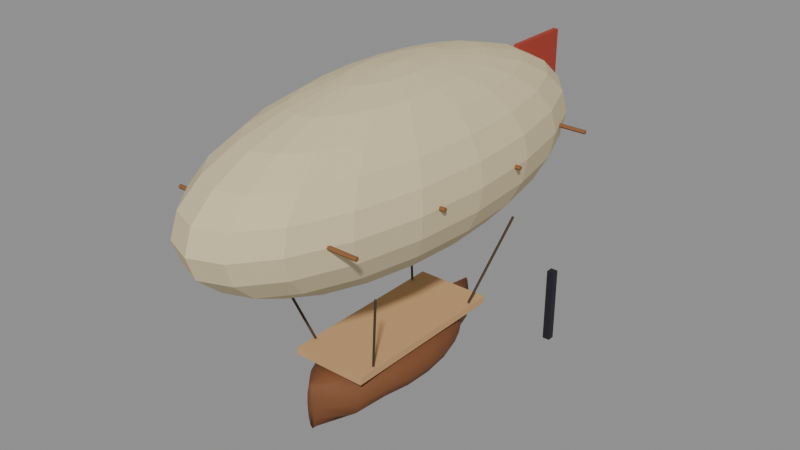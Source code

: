 # Source: veh_airship.blend  (saved by Blender 5.2.45; exported with 4.5.12 LTS)
import bpy
from mathutils import Matrix  # noqa: F401  (used for matrix-valued properties, if any)

bpy.ops.wm.read_factory_settings(use_empty=True)
scene = bpy.context.scene
scene.name = 'Scene'

# ---- materials (node trees are filled in below, after node groups)
mat_envelope = bpy.data.materials.new('envelope')
mat_rib = bpy.data.materials.new('rib')
mat_hull = bpy.data.materials.new('hull')
mat_deck = bpy.data.materials.new('deck')
mat_rope = bpy.data.materials.new('rope')
mat_iron = bpy.data.materials.new('iron')
mat_fin = bpy.data.materials.new('fin')

# ---- material node trees
mat_envelope.use_nodes = True; mat_envelope.node_tree.nodes.clear()
_N = mat_envelope.node_tree.nodes; _L = mat_envelope.node_tree.links
n0 = _N.new('ShaderNodeBsdfPrincipled'); n0.name = 'Principled BSDF'; n0.location = (-200, 100)
n0.inputs[0].default_value = (0.6867, 0.5776, 0.3515, 1.0)
n0.inputs[2].default_value = 0.85
n0.inputs[10].default_value = 0.005
n1 = _N.new('ShaderNodeOutputMaterial'); n1.name = 'Material Output'; n1.location = (200, 100)
_L.new(n0.outputs[0], n1.inputs[0])
n1.is_active_output = True
mat_rib.use_nodes = True; mat_rib.node_tree.nodes.clear()
_N = mat_rib.node_tree.nodes; _L = mat_rib.node_tree.links
n0 = _N.new('ShaderNodeBsdfPrincipled'); n0.name = 'Principled BSDF'; n0.location = (-200, 100)
n0.inputs[0].default_value = (0.2542, 0.1022, 0.0319, 1.0)
n0.inputs[2].default_value = 0.8
n0.inputs[10].default_value = 0.005
n1 = _N.new('ShaderNodeOutputMaterial'); n1.name = 'Material Output'; n1.location = (200, 100)
_L.new(n0.outputs[0], n1.inputs[0])
n1.is_active_output = True
mat_hull.use_nodes = True; mat_hull.node_tree.nodes.clear()
_N = mat_hull.node_tree.nodes; _L = mat_hull.node_tree.links
n0 = _N.new('ShaderNodeBsdfPrincipled'); n0.name = 'Principled BSDF'; n0.location = (-200, 100)
n0.inputs[0].default_value = (0.1946, 0.06848, 0.02315, 1.0)
n0.inputs[2].default_value = 0.8
n0.inputs[10].default_value = 0.005
n1 = _N.new('ShaderNodeOutputMaterial'); n1.name = 'Material Output'; n1.location = (200, 100)
_L.new(n0.outputs[0], n1.inputs[0])
n1.is_active_output = True
mat_deck.use_nodes = True; mat_deck.node_tree.nodes.clear()
_N = mat_deck.node_tree.nodes; _L = mat_deck.node_tree.links
n0 = _N.new('ShaderNodeBsdfPrincipled'); n0.name = 'Principled BSDF'; n0.location = (-200, 100)
n0.inputs[0].default_value = (0.5776, 0.3515, 0.162, 1.0)
n0.inputs[2].default_value = 0.85
n0.inputs[10].default_value = 0.005
n1 = _N.new('ShaderNodeOutputMaterial'); n1.name = 'Material Output'; n1.location = (200, 100)
_L.new(n0.outputs[0], n1.inputs[0])
n1.is_active_output = True
mat_rope.use_nodes = True; mat_rope.node_tree.nodes.clear()
_N = mat_rope.node_tree.nodes; _L = mat_rope.node_tree.links
n0 = _N.new('ShaderNodeBsdfPrincipled'); n0.name = 'Principled BSDF'; n0.location = (-200, 100)
n0.inputs[0].default_value = (0.06848, 0.04231, 0.02315, 1.0)
n0.inputs[2].default_value = 0.9
n0.inputs[10].default_value = 0.005
n1 = _N.new('ShaderNodeOutputMaterial'); n1.name = 'Material Output'; n1.location = (200, 100)
_L.new(n0.outputs[0], n1.inputs[0])
n1.is_active_output = True
mat_iron.use_nodes = True; mat_iron.node_tree.nodes.clear()
_N = mat_iron.node_tree.nodes; _L = mat_iron.node_tree.links
n0 = _N.new('ShaderNodeBsdfPrincipled'); n0.name = 'Principled BSDF'; n0.location = (-200, 100)
n0.inputs[0].default_value = (0.04231, 0.04231, 0.05448, 1.0)
n0.inputs[1].default_value = 0.7
n0.inputs[2].default_value = 0.55
n0.inputs[10].default_value = 0.005
n1 = _N.new('ShaderNodeOutputMaterial'); n1.name = 'Material Output'; n1.location = (200, 100)
_L.new(n0.outputs[0], n1.inputs[0])
n1.is_active_output = True
mat_fin.use_nodes = True; mat_fin.node_tree.nodes.clear()
_N = mat_fin.node_tree.nodes; _L = mat_fin.node_tree.links
n0 = _N.new('ShaderNodeBsdfPrincipled'); n0.name = 'Principled BSDF'; n0.location = (-200, 100)
n0.inputs[0].default_value = (0.3916, 0.04231, 0.02315, 1.0)
n0.inputs[2].default_value = 0.8
n0.inputs[10].default_value = 0.005
n1 = _N.new('ShaderNodeOutputMaterial'); n1.name = 'Material Output'; n1.location = (200, 100)
_L.new(n0.outputs[0], n1.inputs[0])
n1.is_active_output = True

# ---- meshes
me_envelope = bpy.data.meshes.new('envelope')
me_envelope.from_pydata([(0.0, 0.0, 1.75), (0.0, 0.3494, 1.733), (0.0, 0.675, 1.683), (0.0, 1.304, 1.379), (0.0, 1.35, 1.25), (0.0, 1.304, 1.121), (0.0, 0.675, 0.817), (0.0, 0.3494, 0.767), (0.0, 0.0, 0.75), (0.04399, 0.3323, 1.733), (0.08498, 0.642, 1.683), (0.1202, 0.9079, 1.604), (0.1472, 1.112, 1.5), (0.1642, 1.24, 1.379), (0.17, 1.284, 1.25), (0.1642, 1.24, 1.121), (0.1472, 1.112, 1.0), (0.1202, 0.9079, 0.8964), (0.08498, 0.642, 0.817), (0.04399, 0.3323, 0.767), (0.08367, 0.2827, 1.733), (0.1616, 0.5461, 1.683), (0.2286, 0.7723, 1.604), (0.28, 0.9458, 1.5), (0.3123, 1.055, 1.379), (0.3233, 1.092, 1.25), (0.3123, 1.055, 1.121), (0.28, 0.9458, 1.0), (0.2286, 0.7723, 0.8964), (0.1616, 0.5461, 0.817), (0.08367, 0.2827, 0.767), (0.1152, 0.2054, 1.733), (0.2225, 0.3968, 1.683), (0.3146, 0.5611, 1.604), (0.3853, 0.6872, 1.5), (0.4298, 0.7665, 1.379), (0.445, 0.7935, 1.25), (0.4298, 0.7665, 1.121), (0.3853, 0.6872, 1.0), (0.3146, 0.5611, 0.8964), (0.2225, 0.3968, 0.817), (0.1152, 0.2054, 0.767), (0.1354, 0.108, 1.733), (0.2615, 0.2086, 1.683), (0.3699, 0.295, 1.604), (0.453, 0.3613, 1.5), (0.5053, 0.403, 1.379), (0.5231, 0.4172, 1.25), (0.5053, 0.403, 1.121), (0.453, 0.3613, 1.0), (0.3699, 0.295, 0.8964), (0.2615, 0.2086, 0.817), (0.1354, 0.108, 0.767), (0.1424, -2.012e-08, 1.733), (0.275, -2.012e-08, 1.683), (0.3889, 0.0, 1.604), (0.4763, 4.023e-08, 1.5), (0.5313, 0.0, 1.379), (0.55, -4.023e-08, 1.25), (0.5313, 0.0, 1.121), (0.4763, 4.023e-08, 1.0), (0.3889, 0.0, 0.8964), (0.275, -2.012e-08, 0.817), (0.1424, -2.012e-08, 0.767), (0.1354, -0.108, 1.733), (0.2615, -0.2086, 1.683), (0.3699, -0.295, 1.604), (0.453, -0.3613, 1.5), (0.5053, -0.403, 1.379), (0.5231, -0.4172, 1.25), (0.5053, -0.403, 1.121), (0.453, -0.3613, 1.0), (0.3699, -0.295, 0.8964), (0.2615, -0.2086, 0.817), (0.1354, -0.108, 0.767), (0.1152, -0.2054, 1.733), (0.2225, -0.3968, 1.683), (0.3146, -0.5611, 1.604), (0.3853, -0.6872, 1.5), (0.4298, -0.7665, 1.379), (0.445, -0.7935, 1.25), (0.4298, -0.7665, 1.121), (0.3853, -0.6872, 1.0), (0.3146, -0.5611, 0.8964), (0.2225, -0.3968, 0.817), (0.1152, -0.2054, 0.767), (0.08367, -0.2827, 1.733), (0.1616, -0.5461, 1.683), (0.2286, -0.7723, 1.604), (0.28, -0.9458, 1.5), (0.3123, -1.055, 1.379), (0.3233, -1.092, 1.25), (0.3123, -1.055, 1.121), (0.28, -0.9458, 1.0), (0.2286, -0.7723, 0.8964), (0.1616, -0.5461, 0.817), (0.08367, -0.2827, 0.767), (0.04399, -0.3323, 1.733), (0.08498, -0.642, 1.683), (0.1202, -0.9079, 1.604), (0.1472, -1.112, 1.5), (0.1642, -1.24, 1.379), (0.17, -1.284, 1.25), (0.1642, -1.24, 1.121), (0.1472, -1.112, 1.0), (0.1202, -0.9079, 0.8964), (0.08498, -0.642, 0.817), (0.04399, -0.3323, 0.767), (-1.229e-08, -0.3494, 1.733), (0.0, -0.675, 1.683), (8.196e-09, -0.9546, 1.604), (1.639e-08, -1.169, 1.5), (0.0, -1.304, 1.379), (0.0, -1.35, 1.25), (0.0, -1.304, 1.121), (1.639e-08, -1.169, 1.0), (8.196e-09, -0.9546, 0.8964), (0.0, -0.675, 0.817), (-1.229e-08, -0.3494, 0.767), (-0.04399, -0.3323, 1.733), (-0.08498, -0.642, 1.683), (-0.1202, -0.9079, 1.604), (-0.1472, -1.112, 1.5), (-0.1642, -1.24, 1.379), (-0.17, -1.284, 1.25), (-0.1642, -1.24, 1.121), (-0.1472, -1.112, 1.0), (-0.1202, -0.9079, 0.8964), (-0.08498, -0.642, 0.817), (-0.04399, -0.3323, 0.767), (-0.08367, -0.2827, 1.733), (-0.1616, -0.5461, 1.683), (-0.2286, -0.7723, 1.604), (-0.28, -0.9458, 1.5), (-0.3123, -1.055, 1.379), (-0.3233, -1.092, 1.25), (-0.3123, -1.055, 1.121), (-0.28, -0.9458, 1.0), (-0.2286, -0.7723, 0.8964), (-0.1616, -0.5461, 0.817), (-0.08367, -0.2827, 0.767), (-0.1152, -0.2054, 1.733), (-0.2225, -0.3968, 1.683), (-0.3146, -0.5611, 1.604), (-0.3853, -0.6872, 1.5), (-0.4298, -0.7665, 1.379), (-0.445, -0.7935, 1.25), (-0.4298, -0.7665, 1.121), (-0.3853, -0.6872, 1.0), (-0.3146, -0.5611, 0.8964), (-0.2225, -0.3968, 0.817), (-0.1152, -0.2054, 0.767), (-0.1354, -0.108, 1.733), (-0.2615, -0.2086, 1.683), (-0.3699, -0.295, 1.604), (-0.453, -0.3613, 1.5), (-0.5053, -0.403, 1.379), (-0.5231, -0.4172, 1.25), (-0.5053, -0.403, 1.121), (-0.453, -0.3613, 1.0), (-0.3699, -0.295, 0.8964), (-0.2615, -0.2086, 0.817), (-0.1354, -0.108, 0.767), (-0.1424, 5.029e-08, 1.733), (-0.275, 0.0, 1.683), (-0.3889, -2.012e-08, 1.604), (-0.4763, 0.0, 1.5), (-0.5313, 8.047e-08, 1.379), (-0.55, 0.0, 1.25), (-0.5313, 8.047e-08, 1.121), (-0.4763, 0.0, 1.0), (-0.3889, -2.012e-08, 0.8964), (-0.275, 0.0, 0.817), (-0.1424, 5.029e-08, 0.767), (-0.1354, 0.108, 1.733), (-0.2615, 0.2086, 1.683), (-0.3699, 0.295, 1.604), (-0.453, 0.3613, 1.5), (-0.5053, 0.403, 1.379), (-0.5231, 0.4172, 1.25), (-0.5053, 0.403, 1.121), (-0.453, 0.3613, 1.0), (-0.3699, 0.295, 0.8964), (-0.2615, 0.2086, 0.817), (-0.1354, 0.108, 0.767), (-0.1152, 0.2054, 1.733), (-0.2225, 0.3968, 1.683), (-0.3146, 0.5611, 1.604), (-0.3853, 0.6872, 1.5), (-0.4298, 0.7665, 1.379), (-0.445, 0.7935, 1.25), (-0.4298, 0.7665, 1.121), (-0.3853, 0.6872, 1.0), (-0.3146, 0.5611, 0.8964), (-0.2225, 0.3968, 0.817), (-0.1152, 0.2054, 0.767), (-0.08367, 0.2827, 1.733), (-0.1616, 0.5461, 1.683), (-0.2286, 0.7723, 1.604), (-0.28, 0.9459, 1.5), (-0.3123, 1.055, 1.379), (-0.3233, 1.092, 1.25), (-0.3123, 1.055, 1.121), (-0.28, 0.9459, 1.0), (-0.2286, 0.7723, 0.8964), (-0.1616, 0.5461, 0.817), (-0.08367, 0.2827, 0.767), (-0.04399, 0.3323, 1.733), (-0.08498, 0.642, 1.683), (-0.1202, 0.9079, 1.604), (-0.1472, 1.112, 1.5), (-0.1642, 1.24, 1.379), (-0.17, 1.284, 1.25), (-0.1642, 1.24, 1.121), (-0.1472, 1.112, 1.0), (-0.1202, 0.9079, 0.8964), (-0.08498, 0.642, 0.817), (-0.04399, 0.3323, 0.767), (-1.639e-08, 0.9546, 1.604), (4.917e-08, 1.169, 1.5), (4.917e-08, 1.169, 1.0), (-1.639e-08, 0.9546, 0.8964)], [], [(218, 2, 10, 11), (6, 221, 17, 18), (5, 4, 14, 15), (219, 218, 11, 12), (7, 6, 18, 19), (1, 0, 9), (220, 5, 15, 16), (3, 219, 12, 13), (8, 7, 19), (2, 1, 9, 10), (221, 220, 16, 17), (4, 3, 13, 14), (9, 0, 20), (16, 15, 26, 27), (13, 12, 23, 24), (8, 19, 30), (10, 9, 20, 21), (17, 16, 27, 28), (14, 13, 24, 25), (11, 10, 21, 22), (18, 17, 28, 29), (15, 14, 25, 26), (12, 11, 22, 23), (19, 18, 29, 30), (29, 28, 39, 40), (26, 25, 36, 37), (23, 22, 33, 34), (30, 29, 40, 41), (20, 0, 31), (27, 26, 37, 38), (24, 23, 34, 35), (8, 30, 41), (21, 20, 31, 32), (28, 27, 38, 39), (25, 24, 35, 36), (22, 21, 32, 33), (32, 31, 42, 43), (39, 38, 49, 50), (36, 35, 46, 47), (33, 32, 43, 44), (40, 39, 50, 51), (37, 36, 47, 48), (34, 33, 44, 45), (41, 40, 51, 52), (31, 0, 42), (38, 37, 48, 49), (35, 34, 45, 46), (8, 41, 52), (52, 51, 62, 63), (42, 0, 53), (49, 48, 59, 60), (46, 45, 56, 57), (8, 52, 63), (43, 42, 53, 54), (50, 49, 60, 61), (47, 46, 57, 58), (44, 43, 54, 55), (51, 50, 61, 62), (48, 47, 58, 59), (45, 44, 55, 56), (55, 54, 65, 66), (62, 61, 72, 73), (59, 58, 69, 70), (56, 55, 66, 67), (63, 62, 73, 74), (53, 0, 64), (60, 59, 70, 71), (57, 56, 67, 68), (8, 63, 74), (54, 53, 64, 65), (61, 60, 71, 72), (58, 57, 68, 69), (8, 74, 85), (65, 64, 75, 76), (72, 71, 82, 83), (69, 68, 79, 80), (66, 65, 76, 77), (73, 72, 83, 84), (70, 69, 80, 81), (67, 66, 77, 78), (74, 73, 84, 85), (64, 0, 75), (71, 70, 81, 82), (68, 67, 78, 79), (78, 77, 88, 89), (85, 84, 95, 96), (75, 0, 86), (82, 81, 92, 93), (79, 78, 89, 90), (8, 85, 96), (76, 75, 86, 87), (83, 82, 93, 94), (80, 79, 90, 91), (77, 76, 87, 88), (84, 83, 94, 95), (81, 80, 91, 92), (88, 87, 98, 99), (95, 94, 105, 106), (92, 91, 102, 103), (89, 88, 99, 100), (96, 95, 106, 107), (86, 0, 97), (93, 92, 103, 104), (90, 89, 100, 101), (8, 96, 107), (87, 86, 97, 98), (94, 93, 104, 105), (91, 90, 101, 102), (101, 100, 111, 112), (8, 107, 118), (98, 97, 108, 109), (105, 104, 115, 116), (102, 101, 112, 113), (99, 98, 109, 110), (106, 105, 116, 117), (103, 102, 113, 114), (100, 99, 110, 111), (107, 106, 117, 118), (97, 0, 108), (104, 103, 114, 115), (111, 110, 121, 122), (118, 117, 128, 129), (108, 0, 119), (115, 114, 125, 126), (112, 111, 122, 123), (8, 118, 129), (109, 108, 119, 120), (116, 115, 126, 127), (113, 112, 123, 124), (110, 109, 120, 121), (117, 116, 127, 128), (114, 113, 124, 125), (124, 123, 134, 135), (121, 120, 131, 132), (128, 127, 138, 139), (125, 124, 135, 136), (122, 121, 132, 133), (129, 128, 139, 140), (119, 0, 130), (126, 125, 136, 137), (123, 122, 133, 134), (8, 129, 140), (120, 119, 130, 131), (127, 126, 137, 138), (134, 133, 144, 145), (8, 140, 151), (131, 130, 141, 142), (138, 137, 148, 149), (135, 134, 145, 146), (132, 131, 142, 143), (139, 138, 149, 150), (136, 135, 146, 147), (133, 132, 143, 144), (140, 139, 150, 151), (130, 0, 141), (137, 136, 147, 148), (147, 146, 157, 158), (144, 143, 154, 155), (151, 150, 161, 162), (141, 0, 152), (148, 147, 158, 159), (145, 144, 155, 156), (8, 151, 162), (142, 141, 152, 153), (149, 148, 159, 160), (146, 145, 156, 157), (143, 142, 153, 154), (150, 149, 160, 161), (157, 156, 167, 168), (154, 153, 164, 165), (161, 160, 171, 172), (158, 157, 168, 169), (155, 154, 165, 166), (162, 161, 172, 173), (152, 0, 163), (159, 158, 169, 170), (156, 155, 166, 167), (8, 162, 173), (153, 152, 163, 164), (160, 159, 170, 171), (170, 169, 180, 181), (167, 166, 177, 178), (8, 173, 184), (164, 163, 174, 175), (171, 170, 181, 182), (168, 167, 178, 179), (165, 164, 175, 176), (172, 171, 182, 183), (169, 168, 179, 180), (166, 165, 176, 177), (173, 172, 183, 184), (163, 0, 174), (180, 179, 190, 191), (177, 176, 187, 188), (184, 183, 194, 195), (174, 0, 185), (181, 180, 191, 192), (178, 177, 188, 189), (8, 184, 195), (175, 174, 185, 186), (182, 181, 192, 193), (179, 178, 189, 190), (176, 175, 186, 187), (183, 182, 193, 194), (193, 192, 203, 204), (190, 189, 200, 201), (187, 186, 197, 198), (194, 193, 204, 205), (191, 190, 201, 202), (188, 187, 198, 199), (195, 194, 205, 206), (185, 0, 196), (192, 191, 202, 203), (189, 188, 199, 200), (8, 195, 206), (186, 185, 196, 197), (196, 0, 207), (203, 202, 213, 214), (200, 199, 210, 211), (8, 206, 217), (197, 196, 207, 208), (204, 203, 214, 215), (201, 200, 211, 212), (198, 197, 208, 209), (205, 204, 215, 216), (202, 201, 212, 213), (199, 198, 209, 210), (206, 205, 216, 217), (216, 215, 221, 6), (213, 212, 4, 5), (210, 209, 218, 219), (217, 216, 6, 7), (207, 0, 1), (214, 213, 5, 220), (211, 210, 219, 3), (8, 217, 7), (208, 207, 1, 2), (215, 214, 220, 221), (212, 211, 3, 4), (209, 208, 2, 218)])
me_envelope.materials.append(mat_envelope)
me_envelope.update()
me_rib = bpy.data.meshes.new('rib')
me_rib.from_pydata([(-0.56, -0.888, 1.25), (-0.56, -0.894, 1.26), (-0.56, -0.906, 1.26), (-0.56, -0.912, 1.25), (-0.56, -0.906, 1.24), (-0.56, -0.894, 1.24), (0.56, -0.888, 1.25), (0.56, -0.894, 1.26), (0.56, -0.906, 1.26), (0.56, -0.912, 1.25), (0.56, -0.906, 1.24), (0.56, -0.894, 1.24), (-0.56, -0.9, 1.25), (0.56, -0.9, 1.25)], [], [(0, 1, 7, 6), (1, 2, 8, 7), (2, 3, 9, 8), (3, 4, 10, 9), (4, 5, 11, 10), (5, 0, 6, 11), (12, 1, 0), (12, 2, 1), (12, 3, 2), (12, 4, 3), (12, 5, 4), (12, 0, 5), (6, 7, 13), (7, 8, 13), (8, 9, 13), (9, 10, 13), (10, 11, 13), (11, 6, 13)])
me_rib.materials.append(mat_rib)
me_rib.update()
me_rib_001 = bpy.data.meshes.new('rib.001')
me_rib_001.from_pydata([(-0.56, -0.288, 1.25), (-0.56, -0.294, 1.26), (-0.56, -0.306, 1.26), (-0.56, -0.312, 1.25), (-0.56, -0.306, 1.24), (-0.56, -0.294, 1.24), (0.56, -0.288, 1.25), (0.56, -0.294, 1.26), (0.56, -0.306, 1.26), (0.56, -0.312, 1.25), (0.56, -0.306, 1.24), (0.56, -0.294, 1.24), (-0.56, -0.3, 1.25), (0.56, -0.3, 1.25)], [], [(0, 1, 7, 6), (1, 2, 8, 7), (2, 3, 9, 8), (3, 4, 10, 9), (4, 5, 11, 10), (5, 0, 6, 11), (12, 1, 0), (12, 2, 1), (12, 3, 2), (12, 4, 3), (12, 5, 4), (12, 0, 5), (6, 7, 13), (7, 8, 13), (8, 9, 13), (9, 10, 13), (10, 11, 13), (11, 6, 13)])
me_rib_001.materials.append(mat_rib)
me_rib_001.update()
me_rib_002 = bpy.data.meshes.new('rib.002')
me_rib_002.from_pydata([(-0.56, 0.312, 1.25), (-0.56, 0.306, 1.26), (-0.56, 0.294, 1.26), (-0.56, 0.288, 1.25), (-0.56, 0.294, 1.24), (-0.56, 0.306, 1.24), (0.56, 0.312, 1.25), (0.56, 0.306, 1.26), (0.56, 0.294, 1.26), (0.56, 0.288, 1.25), (0.56, 0.294, 1.24), (0.56, 0.306, 1.24), (-0.56, 0.3, 1.25), (0.56, 0.3, 1.25)], [], [(0, 1, 7, 6), (1, 2, 8, 7), (2, 3, 9, 8), (3, 4, 10, 9), (4, 5, 11, 10), (5, 0, 6, 11), (12, 1, 0), (12, 2, 1), (12, 3, 2), (12, 4, 3), (12, 5, 4), (12, 0, 5), (6, 7, 13), (7, 8, 13), (8, 9, 13), (9, 10, 13), (10, 11, 13), (11, 6, 13)])
me_rib_002.materials.append(mat_rib)
me_rib_002.update()
me_rib_003 = bpy.data.meshes.new('rib.003')
me_rib_003.from_pydata([(-0.56, 0.912, 1.25), (-0.56, 0.906, 1.26), (-0.56, 0.894, 1.26), (-0.56, 0.888, 1.25), (-0.56, 0.894, 1.24), (-0.56, 0.906, 1.24), (0.56, 0.912, 1.25), (0.56, 0.906, 1.26), (0.56, 0.894, 1.26), (0.56, 0.888, 1.25), (0.56, 0.894, 1.24), (0.56, 0.906, 1.24), (-0.56, 0.9, 1.25), (0.56, 0.9, 1.25)], [], [(0, 1, 7, 6), (1, 2, 8, 7), (2, 3, 9, 8), (3, 4, 10, 9), (4, 5, 11, 10), (5, 0, 6, 11), (12, 1, 0), (12, 2, 1), (12, 3, 2), (12, 4, 3), (12, 5, 4), (12, 0, 5), (6, 7, 13), (7, 8, 13), (8, 9, 13), (9, 10, 13), (10, 11, 13), (11, 6, 13)])
me_rib_003.materials.append(mat_rib)
me_rib_003.update()
me_hull = bpy.data.meshes.new('hull')
me_hull.from_pydata([(0.02874, -0.65, 0.098), (0.02489, -0.65, 0.028), (0.01437, -0.65, -0.02324), (1.76e-18, -0.65, -0.042), (-0.01437, -0.65, -0.02324), (-0.02489, -0.65, 0.028), (-0.02874, -0.65, 0.098), (-0.02489, -0.65, 0.168), (-0.01437, -0.65, 0.2192), (-5.279e-18, -0.65, 0.238), (0.01437, -0.65, 0.2192), (0.02489, -0.65, 0.168), (0.172, -0.4875, 0.098), (0.149, -0.4785, 0.02858), (0.08601, -0.472, -0.02224), (1.053e-17, -0.4696, -0.04085), (-0.08601, -0.472, -0.02224), (-0.149, -0.4785, 0.02858), (-0.172, -0.4875, 0.098), (-0.149, -0.4965, 0.1674), (-0.08601, -0.503, 0.2182), (-3.16e-17, -0.5054, 0.2368), (0.08601, -0.503, 0.2182), (0.149, -0.4965, 0.1674), (0.2361, -0.325, 0.14), (0.2045, -0.316, 0.07058), (0.118, -0.3095, 0.01976), (1.446e-17, -0.3071, 0.001155), (-0.118, -0.3095, 0.01976), (-0.2045, -0.316, 0.07058), (-0.2361, -0.325, 0.14), (-0.2045, -0.334, 0.2094), (-0.118, -0.3405, 0.2602), (-4.337e-17, -0.3429, 0.2788), (0.118, -0.3405, 0.2602), (0.2045, -0.334, 0.2094), (0.2689, -0.1625, 0.14), (0.2329, -0.1625, 0.07), (0.1345, -0.1625, 0.01876), (1.647e-17, -0.1625, 0.0), (-0.1345, -0.1625, 0.01876), (-0.2329, -0.1625, 0.07), (-0.2689, -0.1625, 0.14), (-0.2329, -0.1625, 0.21), (-0.1345, -0.1625, 0.2612), (-4.94e-17, -0.1625, 0.28), (0.1345, -0.1625, 0.2612), (0.2329, -0.1625, 0.21), (0.2734, 0.0, 0.14), (0.2367, 0.0, 0.07), (0.1367, 0.0, 0.01876), (1.674e-17, 0.0, 0.0), (-0.1367, 0.0, 0.01876), (-0.2367, 0.0, 0.07), (-0.2734, 0.0, 0.14), (-0.2367, 0.0, 0.21), (-0.1367, 0.0, 0.2612), (-5.021e-17, 0.0, 0.28), (0.1367, 0.0, 0.2612), (0.2367, 0.0, 0.21), (0.2496, 0.1625, 0.14), (0.2161, 0.1625, 0.07), (0.1248, 0.1625, 0.01876), (1.528e-17, 0.1625, 0.0), (-0.1248, 0.1625, 0.01876), (-0.2161, 0.1625, 0.07), (-0.2496, 0.1625, 0.14), (-0.2161, 0.1625, 0.21), (-0.1248, 0.1625, 0.2612), (-4.584e-17, 0.1625, 0.28), (0.1248, 0.1625, 0.2612), (0.2161, 0.1625, 0.21), (0.196, 0.325, 0.14), (0.1697, 0.325, 0.07), (0.09799, 0.325, 0.01876), (1.2e-17, 0.325, 0.0), (-0.09799, 0.325, 0.01876), (-0.1697, 0.325, 0.07), (-0.196, 0.325, 0.14), (-0.1697, 0.325, 0.21), (-0.09799, 0.325, 0.2612), (-3.6e-17, 0.325, 0.28), (0.09799, 0.325, 0.2612), (0.1697, 0.325, 0.21), (0.1019, 0.4875, 0.14), (0.08827, 0.4875, 0.07), (0.05096, 0.4875, 0.01876), (6.241e-18, 0.4875, 0.0), (-0.05096, 0.4875, 0.01876), (-0.08827, 0.4875, 0.07), (-0.1019, 0.4875, 0.14), (-0.08827, 0.4875, 0.21), (-0.05096, 0.4875, 0.2612), (-1.872e-17, 0.4875, 0.28), (0.05096, 0.4875, 0.2612), (0.08827, 0.4875, 0.21), (0.02, 0.65, 0.14), (0.01732, 0.65, 0.07), (0.01, 0.65, 0.01876), (1.225e-18, 0.65, 0.0), (-0.01, 0.65, 0.01876), (-0.01732, 0.65, 0.07), (-0.02, 0.65, 0.14), (-0.01732, 0.65, 0.21), (-0.01, 0.65, 0.2612), (-3.674e-18, 0.65, 0.28), (0.01, 0.65, 0.2612), (0.01732, 0.65, 0.21), (-3.104e-10, -0.65, 0.098), (1.552e-10, 0.65, 0.14)], [], [(0, 1, 13, 12), (1, 2, 14, 13), (2, 3, 15, 14), (3, 4, 16, 15), (4, 5, 17, 16), (5, 6, 18, 17), (6, 7, 19, 18), (7, 8, 20, 19), (8, 9, 21, 20), (9, 10, 22, 21), (10, 11, 23, 22), (11, 0, 12, 23), (12, 13, 25, 24), (13, 14, 26, 25), (14, 15, 27, 26), (15, 16, 28, 27), (16, 17, 29, 28), (17, 18, 30, 29), (18, 19, 31, 30), (19, 20, 32, 31), (20, 21, 33, 32), (21, 22, 34, 33), (22, 23, 35, 34), (23, 12, 24, 35), (24, 25, 37, 36), (25, 26, 38, 37), (26, 27, 39, 38), (27, 28, 40, 39), (28, 29, 41, 40), (29, 30, 42, 41), (30, 31, 43, 42), (31, 32, 44, 43), (32, 33, 45, 44), (33, 34, 46, 45), (34, 35, 47, 46), (35, 24, 36, 47), (36, 37, 49, 48), (37, 38, 50, 49), (38, 39, 51, 50), (39, 40, 52, 51), (40, 41, 53, 52), (41, 42, 54, 53), (42, 43, 55, 54), (43, 44, 56, 55), (44, 45, 57, 56), (45, 46, 58, 57), (46, 47, 59, 58), (47, 36, 48, 59), (48, 49, 61, 60), (49, 50, 62, 61), (50, 51, 63, 62), (51, 52, 64, 63), (52, 53, 65, 64), (53, 54, 66, 65), (54, 55, 67, 66), (55, 56, 68, 67), (56, 57, 69, 68), (57, 58, 70, 69), (58, 59, 71, 70), (59, 48, 60, 71), (60, 61, 73, 72), (61, 62, 74, 73), (62, 63, 75, 74), (63, 64, 76, 75), (64, 65, 77, 76), (65, 66, 78, 77), (66, 67, 79, 78), (67, 68, 80, 79), (68, 69, 81, 80), (69, 70, 82, 81), (70, 71, 83, 82), (71, 60, 72, 83), (72, 73, 85, 84), (73, 74, 86, 85), (74, 75, 87, 86), (75, 76, 88, 87), (76, 77, 89, 88), (77, 78, 90, 89), (78, 79, 91, 90), (79, 80, 92, 91), (80, 81, 93, 92), (81, 82, 94, 93), (82, 83, 95, 94), (83, 72, 84, 95), (84, 85, 97, 96), (85, 86, 98, 97), (86, 87, 99, 98), (87, 88, 100, 99), (88, 89, 101, 100), (89, 90, 102, 101), (90, 91, 103, 102), (91, 92, 104, 103), (92, 93, 105, 104), (93, 94, 106, 105), (94, 95, 107, 106), (95, 84, 96, 107), (108, 1, 0), (108, 2, 1), (108, 3, 2), (108, 4, 3), (108, 5, 4), (108, 6, 5), (108, 7, 6), (108, 8, 7), (108, 9, 8), (108, 10, 9), (108, 11, 10), (108, 0, 11), (96, 97, 109), (97, 98, 109), (98, 99, 109), (99, 100, 109), (100, 101, 109), (101, 102, 109), (102, 103, 109), (103, 104, 109), (104, 105, 109), (105, 106, 109), (106, 107, 109), (107, 96, 109)])
me_hull.polygons.foreach_set('use_smooth', [True] * 120)
me_hull.materials.append(mat_hull)
me_hull.update()
me_deck = bpy.data.meshes.new('deck')
me_deck.from_pydata([(-0.22, -0.52, 0.2544), (-0.22, -0.52, 0.2944), (-0.22, 0.52, 0.2544), (-0.22, 0.52, 0.2944), (0.22, -0.52, 0.2544), (0.22, -0.52, 0.2944), (0.22, 0.52, 0.2544), (0.22, 0.52, 0.2944)], [], [(0, 1, 3, 2), (2, 3, 7, 6), (6, 7, 5, 4), (4, 5, 1, 0), (2, 6, 4, 0), (7, 3, 1, 5)])
me_deck.materials.append(mat_deck)
me_deck.update()
me_rope = bpy.data.meshes.new('rope')
me_rope.from_pydata([(-0.1923, -0.4007, 0.3022), (-0.2, -0.3924, 0.3024), (-0.2077, -0.3993, 0.2978), (-0.2, -0.4076, 0.2976), (-0.3523, -0.5607, 0.8222), (-0.36, -0.5524, 0.8224), (-0.3677, -0.5593, 0.8178), (-0.36, -0.5676, 0.8176), (-0.2, -0.4, 0.3), (-0.36, -0.56, 0.82)], [], [(0, 1, 5, 4), (1, 2, 6, 5), (2, 3, 7, 6), (3, 0, 4, 7), (8, 1, 0), (8, 2, 1), (8, 3, 2), (8, 0, 3), (4, 5, 9), (5, 6, 9), (6, 7, 9), (7, 4, 9)])
me_rope.materials.append(mat_rope)
me_rope.update()
me_rope_001 = bpy.data.meshes.new('rope.001')
me_rope_001.from_pydata([(-0.1923, 0.4007, 0.3022), (-0.2, 0.4076, 0.2976), (-0.2077, 0.3993, 0.2978), (-0.2, 0.3924, 0.3024), (-0.3523, 0.5607, 0.8222), (-0.36, 0.5676, 0.8176), (-0.3677, 0.5593, 0.8178), (-0.36, 0.5524, 0.8224), (-0.2, 0.4, 0.3), (-0.36, 0.56, 0.82)], [], [(0, 1, 5, 4), (1, 2, 6, 5), (2, 3, 7, 6), (3, 0, 4, 7), (8, 1, 0), (8, 2, 1), (8, 3, 2), (8, 0, 3), (4, 5, 9), (5, 6, 9), (6, 7, 9), (7, 4, 9)])
me_rope_001.materials.append(mat_rope)
me_rope_001.update()
me_rope_002 = bpy.data.meshes.new('rope.002')
me_rope_002.from_pydata([(0.2077, -0.3993, 0.2978), (0.2, -0.3924, 0.3024), (0.1923, -0.4007, 0.3022), (0.2, -0.4076, 0.2976), (0.3677, -0.5593, 0.8178), (0.36, -0.5524, 0.8224), (0.3523, -0.5607, 0.8222), (0.36, -0.5676, 0.8176), (0.2, -0.4, 0.3), (0.36, -0.56, 0.82)], [], [(0, 1, 5, 4), (1, 2, 6, 5), (2, 3, 7, 6), (3, 0, 4, 7), (8, 1, 0), (8, 2, 1), (8, 3, 2), (8, 0, 3), (4, 5, 9), (5, 6, 9), (6, 7, 9), (7, 4, 9)])
me_rope_002.materials.append(mat_rope)
me_rope_002.update()
me_rope_003 = bpy.data.meshes.new('rope.003')
me_rope_003.from_pydata([(0.2077, 0.3993, 0.2978), (0.2, 0.4076, 0.2976), (0.1923, 0.4007, 0.3022), (0.2, 0.3924, 0.3024), (0.3677, 0.5593, 0.8178), (0.36, 0.5676, 0.8176), (0.3523, 0.5607, 0.8222), (0.36, 0.5524, 0.8224), (0.2, 0.4, 0.3), (0.36, 0.56, 0.82)], [], [(0, 1, 5, 4), (1, 2, 6, 5), (2, 3, 7, 6), (3, 0, 4, 7), (8, 1, 0), (8, 2, 1), (8, 3, 2), (8, 0, 3), (4, 5, 9), (5, 6, 9), (6, 7, 9), (7, 4, 9)])
me_rope_003.materials.append(mat_rope)
me_rope_003.update()
me_prop = bpy.data.meshes.new('prop')
me_prop.from_pydata([(-0.62, 0.58, 0.14), (-0.62, 0.58, 0.56), (-0.62, 0.62, 0.14), (-0.62, 0.62, 0.56), (-0.58, 0.58, 0.14), (-0.58, 0.58, 0.56), (-0.58, 0.62, 0.14), (-0.58, 0.62, 0.56)], [], [(0, 1, 3, 2), (2, 3, 7, 6), (6, 7, 5, 4), (4, 5, 1, 0), (2, 6, 4, 0), (7, 3, 1, 5)])
me_prop.materials.append(mat_iron)
me_prop.update()
me_prop_001 = bpy.data.meshes.new('prop.001')
me_prop_001.from_pydata([(0.58, 0.58, 0.14), (0.58, 0.58, 0.56), (0.58, 0.62, 0.14), (0.58, 0.62, 0.56), (0.62, 0.58, 0.14), (0.62, 0.58, 0.56), (0.62, 0.62, 0.14), (0.62, 0.62, 0.56)], [], [(0, 1, 3, 2), (2, 3, 7, 6), (6, 7, 5, 4), (4, 5, 1, 0), (2, 6, 4, 0), (7, 3, 1, 5)])
me_prop_001.materials.append(mat_iron)
me_prop_001.update()
me_fin = bpy.data.meshes.new('fin')
me_fin.from_pydata([(-0.015, 1.05, 1.125), (-0.015, 1.05, 1.575), (-0.015, 1.45, 1.125), (-0.015, 1.45, 1.575), (0.015, 1.05, 1.125), (0.015, 1.05, 1.575), (0.015, 1.45, 1.125), (0.015, 1.45, 1.575)], [], [(0, 1, 3, 2), (2, 3, 7, 6), (6, 7, 5, 4), (4, 5, 1, 0), (2, 6, 4, 0), (7, 3, 1, 5)])
me_fin.materials.append(mat_fin)
me_fin.update()

# ---- objects
ob_envelope = bpy.data.objects.new('envelope', me_envelope)
ob_rib = bpy.data.objects.new('rib', me_rib)
ob_rib_001 = bpy.data.objects.new('rib.001', me_rib_001)
ob_rib_002 = bpy.data.objects.new('rib.002', me_rib_002)
ob_rib_003 = bpy.data.objects.new('rib.003', me_rib_003)
ob_hull = bpy.data.objects.new('hull', me_hull)
ob_deck = bpy.data.objects.new('deck', me_deck)
ob_rope = bpy.data.objects.new('rope', me_rope)
ob_rope_001 = bpy.data.objects.new('rope.001', me_rope_001)
ob_rope_002 = bpy.data.objects.new('rope.002', me_rope_002)
ob_rope_003 = bpy.data.objects.new('rope.003', me_rope_003)
ob_prop = bpy.data.objects.new('prop', me_prop)
ob_prop_001 = bpy.data.objects.new('prop.001', me_prop_001)
ob_fin = bpy.data.objects.new('fin', me_fin)

# ---- transforms, parenting, visibility, modifiers, constraints
ob_envelope.location = (0.0, 0.0, 0.0)
ob_rib.location = (0.0, 0.0, 0.0)
ob_rib_001.location = (0.0, 0.0, 0.0)
ob_rib_002.location = (0.0, 0.0, 0.0)
ob_rib_003.location = (0.0, 0.0, 0.0)
ob_hull.location = (0.0, 0.0, 0.0)
ob_deck.location = (0.0, 0.0, 0.0)
ob_rope.location = (0.0, 0.0, 0.0)
ob_rope_001.location = (0.0, 0.0, 0.0)
ob_rope_002.location = (0.0, 0.0, 0.0)
ob_rope_003.location = (0.0, 0.0, 0.0)
ob_prop.location = (0.0, 0.0, 0.0)
ob_prop_001.location = (0.0, 0.0, 0.0)
ob_fin.location = (0.0, 0.0, 0.0)

# ---- collection membership
scene.collection.objects.link(ob_envelope)
scene.collection.objects.link(ob_rib)
scene.collection.objects.link(ob_rib_001)
scene.collection.objects.link(ob_rib_002)
scene.collection.objects.link(ob_rib_003)
scene.collection.objects.link(ob_hull)
scene.collection.objects.link(ob_deck)
scene.collection.objects.link(ob_rope)
scene.collection.objects.link(ob_rope_001)
scene.collection.objects.link(ob_rope_002)
scene.collection.objects.link(ob_rope_003)
scene.collection.objects.link(ob_prop)
scene.collection.objects.link(ob_prop_001)
scene.collection.objects.link(ob_fin)

# ---- scene / render settings (as saved in the file)
scene.frame_start = 1; scene.frame_end = 250; scene.frame_set(1)
scene.render.engine = 'BLENDER_EEVEE_NEXT'
scene.render.fps = 30
scene.render.bake_bias = 0.0
scene.render.bake_samples = 0
scene.render.compositor_device = 'GPU'
scene.eevee.use_volume_custom_range = False
scene.eevee.fast_gi_thickness_near = 0.1
scene.eevee.fast_gi_thickness_far = 0.0
scene.eevee.ray_tracing_options.screen_trace_thickness = 0.1
bpy.context.view_layer.update()

# ---- added for rendering (the .blend has no active camera and no usable light): camera, sun + grey world if the file has none
cam_auto = bpy.data.cameras.new('AutoCamera')
cam_auto.lens = 50.0
cam_auto.sensor_width = 36.0
cam_auto.clip_end = 1000.0
ob_auto_camera = bpy.data.objects.new('AutoCamera', cam_auto)
scene.collection.objects.link(ob_auto_camera)
ob_auto_camera.location = (3.28277, -3.88932, 3.48022)
ob_auto_camera.rotation_euler = (1.09748, -7.21219e-08, 0.694738)
scene.camera = ob_auto_camera
light_auto_sun = bpy.data.lights.new('AutoSun', 'SUN')
light_auto_sun.energy = 3.0
light_auto_sun.angle = 0.0523599
ob_auto_sun = bpy.data.objects.new('AutoSun', light_auto_sun)
scene.collection.objects.link(ob_auto_sun)
ob_auto_sun.rotation_euler = (0.872665, 0.174533, 0.523599)
if scene.world is None:
    world_auto = bpy.data.worlds.new('AutoWorld')
    world_auto.color = (0.3, 0.3, 0.3)
    scene.world = world_auto
bpy.context.view_layer.update()
